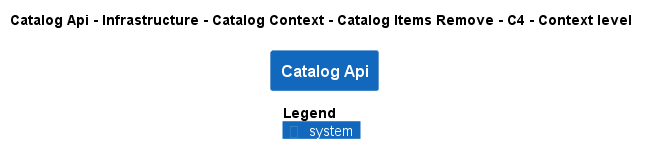

The diagram above was rendered by PlantUML. Its source (embedded in the PNG):
@startuml
!pragma layout smetana
!include ..\..\..\..\..\..\..\..\.c4s\C4_Context.puml

AddElementTag("state:new", $bgColor=green, $fontColor=#ffffff, $borderColor=green, $shadowing="False")
AddElementTag("state:changed", $bgColor=orange, $fontColor=#ffffff, $borderColor=orange, $shadowing="False")
AddElementTag("state:removed", $bgColor=red, $fontColor=#ffffff, $borderColor=red, $shadowing="False")

AddRelTag("state:new", $textColor=green, $lineColor=green)
AddRelTag("state:changed", $textColor=orange, $lineColor=orange)
AddRelTag("state:removed", $textColor=red, $lineColor=red)

SHOW_PERSON_PORTRAIT()
LAYOUT_TOP_DOWN()

skinparam linetype polyline

title Catalog Api - Infrastructure - Catalog Context - Catalog Items Remove - C4 - Context level

System(dotnet.eShop.Architecture.SoftwareSystems.CatalogApi, "Catalog Api", "")



SHOW_LEGEND()
@enduml